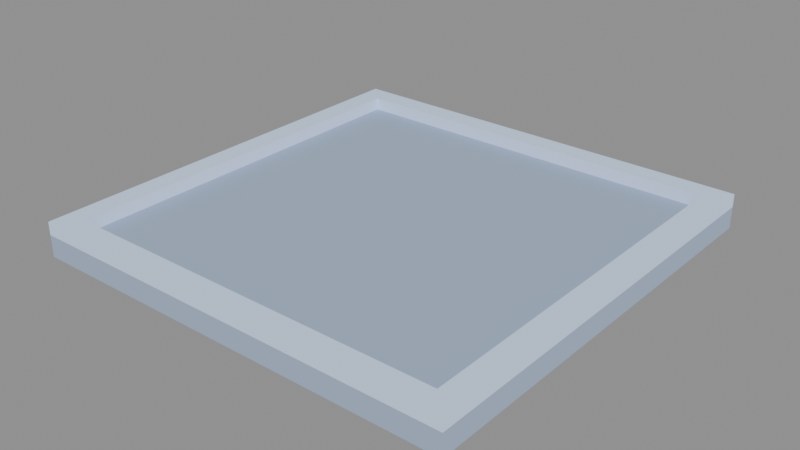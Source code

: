# Source: s2-slot-occupied-00.blend  (saved by Blender 5.2.44; exported with 4.5.12 LTS)
import bpy
from mathutils import Matrix  # noqa: F401  (used for matrix-valued properties, if any)

bpy.ops.wm.read_factory_settings(use_empty=True)
scene = bpy.context.scene
scene.name = 'Scene'

# ---- materials (node trees are filled in below, after node groups)
mat_pal_plate_1 = bpy.data.materials.new('pal-plate_1')
mat_pal_plate_2 = bpy.data.materials.new('pal-plate_2')

# ---- material node trees
mat_pal_plate_1.use_nodes = True; mat_pal_plate_1.node_tree.nodes.clear()
_N = mat_pal_plate_1.node_tree.nodes; _L = mat_pal_plate_1.node_tree.links
n0 = _N.new('ShaderNodeOutputMaterial'); n0.name = 'Material Output'; n0.location = (0, 0)
n1 = _N.new('ShaderNodeBsdfToon'); n1.name = 'Toon BSDF'; n1.location = (0, 0)
n1.width = 160
n1.inputs[0].default_value = (0.2999, 0.3756, 0.5083, 1.0)
n1.inputs[1].default_value = 0.8
n2 = _N.new('ShaderNodeEmission'); n2.name = 'Emission'; n2.location = (0, 0)
n2.inputs[0].default_value = (0.15, 0.1878, 0.2542, 1.0)
n2.inputs[1].default_value = 0.25
n3 = _N.new('ShaderNodeAddShader'); n3.name = 'Add Shader'; n3.location = (0, 0)
_L.new(n1.outputs[0], n3.inputs[0])
_L.new(n2.outputs[0], n3.inputs[1])
_L.new(n3.outputs[0], n0.inputs[0])
n0.is_active_output = True
mat_pal_plate_2.use_nodes = True; mat_pal_plate_2.node_tree.nodes.clear()
_N = mat_pal_plate_2.node_tree.nodes; _L = mat_pal_plate_2.node_tree.links
n0 = _N.new('ShaderNodeOutputMaterial'); n0.name = 'Material Output'; n0.location = (0, 0)
n1 = _N.new('ShaderNodeBsdfToon'); n1.name = 'Toon BSDF'; n1.location = (0, 0)
n1.width = 160
n1.inputs[0].default_value = (0.5327, 0.6463, 0.8465, 1.0)
n1.inputs[1].default_value = 0.8
n2 = _N.new('ShaderNodeEmission'); n2.name = 'Emission'; n2.location = (0, 0)
n2.inputs[0].default_value = (0.2664, 0.3231, 0.4233, 1.0)
n2.inputs[1].default_value = 0.25
n3 = _N.new('ShaderNodeAddShader'); n3.name = 'Add Shader'; n3.location = (0, 0)
_L.new(n1.outputs[0], n3.inputs[0])
_L.new(n2.outputs[0], n3.inputs[1])
_L.new(n3.outputs[0], n0.inputs[0])
n0.is_active_output = True

# ---- meshes
me_plate = bpy.data.meshes.new('plate')
me_plate.from_pydata([(-0.6667, -0.6667, 0.0), (0.6667, -0.6667, 0.0), (0.6667, 0.6667, 0.0), (-0.6667, 0.6667, 0.0), (-0.6667, -0.6667, 0.06667), (0.6667, -0.6667, 0.06667), (0.6667, 0.6667, 0.06667), (-0.6667, 0.6667, 0.06667)], [], [(3, 2, 1, 0), (4, 5, 6, 7), (0, 1, 5, 4), (1, 2, 6, 5), (2, 3, 7, 6), (3, 0, 4, 7)])
me_plate.materials.append(mat_pal_plate_1)
me_plate.update()
me_rim_0 = bpy.data.meshes.new('rim-0')
me_rim_0.from_pydata([(-0.6667, 0.6, 0.06667), (0.6667, 0.6, 0.06667), (0.6667, 0.6667, 0.06667), (-0.6667, 0.6667, 0.06667), (-0.6667, 0.6, 0.1067), (0.6667, 0.6, 0.1067), (0.6667, 0.6667, 0.1067), (-0.6667, 0.6667, 0.1067)], [], [(3, 2, 1, 0), (4, 5, 6, 7), (0, 1, 5, 4), (1, 2, 6, 5), (2, 3, 7, 6), (3, 0, 4, 7)])
me_rim_0.materials.append(mat_pal_plate_2)
me_rim_0.update()
me_rim_1 = bpy.data.meshes.new('rim-1')
me_rim_1.from_pydata([(-0.6667, -0.6667, 0.06667), (0.6667, -0.6667, 0.06667), (0.6667, -0.6, 0.06667), (-0.6667, -0.6, 0.06667), (-0.6667, -0.6667, 0.1067), (0.6667, -0.6667, 0.1067), (0.6667, -0.6, 0.1067), (-0.6667, -0.6, 0.1067)], [], [(3, 2, 1, 0), (4, 5, 6, 7), (0, 1, 5, 4), (1, 2, 6, 5), (2, 3, 7, 6), (3, 0, 4, 7)])
me_rim_1.materials.append(mat_pal_plate_2)
me_rim_1.update()
me_rim_2 = bpy.data.meshes.new('rim-2')
me_rim_2.from_pydata([(-0.6667, -0.6, 0.06667), (-0.6, -0.6, 0.06667), (-0.6, 0.6, 0.06667), (-0.6667, 0.6, 0.06667), (-0.6667, -0.6, 0.1067), (-0.6, -0.6, 0.1067), (-0.6, 0.6, 0.1067), (-0.6667, 0.6, 0.1067)], [], [(3, 2, 1, 0), (4, 5, 6, 7), (0, 1, 5, 4), (1, 2, 6, 5), (2, 3, 7, 6), (3, 0, 4, 7)])
me_rim_2.materials.append(mat_pal_plate_2)
me_rim_2.update()
me_rim_3 = bpy.data.meshes.new('rim-3')
me_rim_3.from_pydata([(0.6, -0.6, 0.06667), (0.6667, -0.6, 0.06667), (0.6667, 0.6, 0.06667), (0.6, 0.6, 0.06667), (0.6, -0.6, 0.1067), (0.6667, -0.6, 0.1067), (0.6667, 0.6, 0.1067), (0.6, 0.6, 0.1067)], [], [(3, 2, 1, 0), (4, 5, 6, 7), (0, 1, 5, 4), (1, 2, 6, 5), (2, 3, 7, 6), (3, 0, 4, 7)])
me_rim_3.materials.append(mat_pal_plate_2)
me_rim_3.update()

# ---- objects
ob_plate = bpy.data.objects.new('plate', me_plate)
ob_rim_0 = bpy.data.objects.new('rim-0', me_rim_0)
ob_rim_1 = bpy.data.objects.new('rim-1', me_rim_1)
ob_rim_2 = bpy.data.objects.new('rim-2', me_rim_2)
ob_rim_3 = bpy.data.objects.new('rim-3', me_rim_3)

# ---- transforms, parenting, visibility, modifiers, constraints
ob_plate.location = (0.0, 0.0, 0.0)
ob_rim_0.location = (0.0, 0.0, 0.0)
ob_rim_1.location = (0.0, 0.0, 0.0)
ob_rim_2.location = (0.0, 0.0, 0.0)
ob_rim_3.location = (0.0, 0.0, 0.0)

# ---- collection membership
scene.collection.objects.link(ob_plate)
scene.collection.objects.link(ob_rim_0)
scene.collection.objects.link(ob_rim_1)
scene.collection.objects.link(ob_rim_2)
scene.collection.objects.link(ob_rim_3)

# ---- scene / render settings (as saved in the file)
scene.frame_start = 1; scene.frame_end = 250; scene.frame_set(1)
scene.render.engine = 'BLENDER_EEVEE_NEXT'
scene.render.bake_bias = 0.0
scene.render.bake_samples = 0
scene.render.compositor_device = 'GPU'
scene.eevee.use_volume_custom_range = False
scene.eevee.fast_gi_thickness_near = 0.1
scene.eevee.fast_gi_thickness_far = 0.0
scene.eevee.ray_tracing_options.screen_trace_thickness = 0.1
bpy.context.view_layer.update()

# ---- added for rendering (the .blend has no active camera and no usable light): camera, sun + grey world if the file has none
cam_auto = bpy.data.cameras.new('AutoCamera')
cam_auto.lens = 50.0
cam_auto.sensor_width = 36.0
cam_auto.clip_end = 1000.0
ob_auto_camera = bpy.data.objects.new('AutoCamera', cam_auto)
scene.collection.objects.link(ob_auto_camera)
ob_auto_camera.location = (1.74741, -2.09689, 1.45126)
ob_auto_camera.rotation_euler = (1.09748, -7.21219e-08, 0.694738)
scene.camera = ob_auto_camera
light_auto_sun = bpy.data.lights.new('AutoSun', 'SUN')
light_auto_sun.energy = 3.0
light_auto_sun.angle = 0.0523599
ob_auto_sun = bpy.data.objects.new('AutoSun', light_auto_sun)
scene.collection.objects.link(ob_auto_sun)
ob_auto_sun.rotation_euler = (0.872665, 0.174533, 0.523599)
if scene.world is None:
    world_auto = bpy.data.worlds.new('AutoWorld')
    world_auto.color = (0.3, 0.3, 0.3)
    scene.world = world_auto
bpy.context.view_layer.update()
